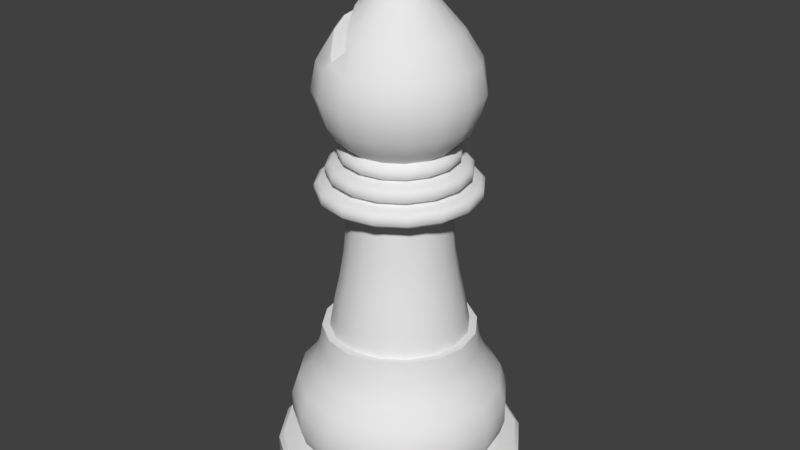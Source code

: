 # Source: bishop.blend  (saved by Blender 2.79.0; exported with 4.5.12 LTS)
import bpy
from mathutils import Matrix  # noqa: F401  (used for matrix-valued properties, if any)

bpy.ops.wm.read_factory_settings(use_empty=True)
scene = bpy.context.scene
scene.name = 'Scene'

# ---- collections
col_collection_1 = bpy.data.collections.new('Collection 1'); scene.collection.children.link(col_collection_1)

# ---- world
world_world = bpy.data.worlds.new('World'); scene.world = world_world
world_world.color = (0.05088, 0.05088, 0.05088)
world_world.use_sun_shadow = False
world_world.sun_shadow_jitter_overblur = 0.0
world_world.cycles.sampling_method = 'MANUAL'

# ---- meshes
me_bishop = bpy.data.meshes.new('Bishop')
me_bishop.from_pydata([(-0.375, 0.0, 0.0), (-0.2756, 0.0, 0.1012), (-0.3143, 0.0, 0.1503), (-0.328, 0.0, 0.1975), (-0.328, 0.0, 0.2564), (-0.3074, 0.0, 0.3183), (-0.2662, 0.0, 0.3655), (-0.2391, 0.0, 0.4309), (-0.2299, 0.0, 0.4906), (-0.207, 0.0, 0.4906), (-0.191, 0.0, 0.5821), (-0.1521, 0.0, 0.8305), (-0.3465, 0.1435, 0.0), (-0.2546, 0.1055, 0.1012), (-0.2903, 0.1203, 0.1503), (-0.303, 0.1255, 0.1975), (-0.303, 0.1255, 0.2564), (-0.284, 0.1176, 0.3183), (-0.2459, 0.1019, 0.3655), (-0.2209, 0.09151, 0.4309), (-0.2124, 0.08798, 0.4906), (-0.1912, 0.07922, 0.4906), (-0.1764, 0.07309, 0.5821), (-0.1616, 0.06695, 0.6543), (-0.149, 0.0617, 0.7359), (-0.1405, 0.05819, 0.8305), (-0.1384, 0.05732, 0.907), (-0.2652, 0.2652, 0.0), (-0.1949, 0.1949, 0.1012), (-0.2222, 0.2222, 0.1503), (-0.2319, 0.2319, 0.1975), (-0.2319, 0.2319, 0.2564), (-0.2174, 0.2174, 0.3183), (-0.1882, 0.1882, 0.3655), (-0.1691, 0.1691, 0.4309), (-0.1626, 0.1626, 0.4906), (-0.1464, 0.1464, 0.4906), (-0.135, 0.135, 0.5821), (-0.1237, 0.1237, 0.6543), (-0.114, 0.114, 0.7359), (-0.1075, 0.1075, 0.8305), (-0.1059, 0.1059, 0.907), (-0.1435, 0.3465, 0.0), (-0.1055, 0.2546, 0.1012), (-0.1203, 0.2903, 0.1503), (-0.1255, 0.303, 0.1975), (-0.1255, 0.303, 0.2564), (-0.1176, 0.284, 0.3183), (-0.1019, 0.2459, 0.3655), (-0.09151, 0.2209, 0.4309), (-0.08798, 0.2124, 0.4906), (-0.07922, 0.1912, 0.4906), (-0.07309, 0.1764, 0.5821), (-0.06695, 0.1616, 0.6543), (-0.0617, 0.149, 0.7359), (-0.05819, 0.1405, 0.8305), (-0.05732, 0.1384, 0.907), (5.588e-08, 0.375, 0.0), (3.353e-08, 0.2756, 0.1012), (4.47e-08, 0.3143, 0.1503), (5.588e-08, 0.328, 0.1975), (5.588e-08, 0.328, 0.2564), (2.235e-08, 0.3074, 0.3183), (3.353e-08, 0.2662, 0.3655), (2.939e-08, 0.2391, 0.4309), (3.04e-08, 0.2299, 0.4906), (3.04e-08, 0.207, 0.4906), (2.432e-08, 0.191, 0.5821), (2.432e-08, 0.175, 0.6543), (1.824e-08, 0.1612, 0.7359), (1.824e-08, 0.1521, 0.8305), (6.08e-09, 0.1498, 0.907), (0.1435, 0.3465, 0.0), (0.1055, 0.2546, 0.1012), (0.1203, 0.2903, 0.1503), (0.1255, 0.303, 0.1975), (0.1255, 0.303, 0.2564), (0.1176, 0.284, 0.3183), (0.1019, 0.2459, 0.3655), (0.09151, 0.2209, 0.4309), (0.08798, 0.2124, 0.4906), (0.07922, 0.1912, 0.4906), (0.07309, 0.1764, 0.5821), (0.06695, 0.1616, 0.6543), (0.0617, 0.149, 0.7359), (0.05819, 0.1405, 0.8305), (0.05732, 0.1384, 0.907), (0.2652, 0.2652, 0.0), (0.1949, 0.1949, 0.1012), (0.2222, 0.2222, 0.1503), (0.2319, 0.2319, 0.1975), (0.2319, 0.2319, 0.2564), (0.2174, 0.2174, 0.3183), (0.1882, 0.1882, 0.3655), (0.1691, 0.1691, 0.4309), (0.1626, 0.1626, 0.4906), (0.1464, 0.1464, 0.4906), (0.135, 0.135, 0.5821), (0.1237, 0.1237, 0.6543), (0.114, 0.114, 0.7359), (0.1075, 0.1075, 0.8305), (0.1059, 0.1059, 0.907), (0.3465, 0.1435, 0.0), (0.2546, 0.1055, 0.1012), (0.2903, 0.1203, 0.1503), (0.303, 0.1255, 0.1975), (0.303, 0.1255, 0.2564), (0.284, 0.1176, 0.3183), (0.2459, 0.1019, 0.3655), (0.2209, 0.09151, 0.4309), (0.2124, 0.08798, 0.4906), (0.1912, 0.07922, 0.4906), (0.1764, 0.07309, 0.5821), (0.1616, 0.06695, 0.6543), (0.149, 0.0617, 0.7359), (0.1405, 0.05819, 0.8305), (0.1384, 0.05732, 0.907), (0.375, -1.341e-07, 0.0), (0.2756, -5.588e-08, 0.1012), (0.3143, -7.823e-08, 0.1503), (0.328, -1.006e-07, 0.1975), (0.328, -1.006e-07, 0.2564), (0.3074, -7.823e-08, 0.3183), (0.2662, -6.706e-08, 0.3655), (0.2391, -5.879e-08, 0.4309), (0.2299, -5.472e-08, 0.4906), (0.207, -5.472e-08, 0.4906), (0.191, -5.472e-08, 0.5821), (0.175, -4.256e-08, 0.6543), (0.1612, -5.472e-08, 0.7359), (0.1521, -4.256e-08, 0.8305), (0.1498, -6.08e-09, 0.907), (0.3465, -0.1435, 0.0), (0.2546, -0.1055, 0.1012), (0.2903, -0.1203, 0.1503), (0.303, -0.1255, 0.1975), (0.303, -0.1255, 0.2564), (0.284, -0.1176, 0.3183), (0.2459, -0.1019, 0.3655), (0.2209, -0.09151, 0.4309), (0.2124, -0.08798, 0.4906), (0.1912, -0.07922, 0.4906), (0.1764, -0.07309, 0.5821), (0.1616, -0.06695, 0.6543), (0.149, -0.0617, 0.7359), (0.1405, -0.05819, 0.8305), (0.1384, -0.05732, 0.907), (0.2652, -0.2652, 0.0), (0.1949, -0.1949, 0.1012), (0.2222, -0.2222, 0.1503), (0.2319, -0.2319, 0.1975), (0.2319, -0.2319, 0.2564), (0.2174, -0.2174, 0.3183), (0.1882, -0.1882, 0.3655), (0.1691, -0.1691, 0.4309), (0.1626, -0.1626, 0.4906), (0.1464, -0.1464, 0.4906), (0.135, -0.135, 0.5821), (0.1237, -0.1237, 0.6543), (0.114, -0.114, 0.7359), (0.1075, -0.1075, 0.8305), (0.1059, -0.1059, 0.907), (0.1435, -0.3465, 0.0), (0.1055, -0.2546, 0.1012), (0.1203, -0.2903, 0.1503), (0.1255, -0.303, 0.1975), (0.1255, -0.303, 0.2564), (0.1176, -0.284, 0.3183), (0.1019, -0.2459, 0.3655), (0.09151, -0.2209, 0.4309), (0.08798, -0.2124, 0.4906), (0.07922, -0.1912, 0.4906), (0.07309, -0.1764, 0.5821), (0.06695, -0.1616, 0.6543), (0.0617, -0.149, 0.7359), (0.05819, -0.1405, 0.8305), (0.05732, -0.1384, 0.907), (-1.9e-07, -0.375, 0.0), (-1.006e-07, -0.2756, 0.1012), (-1.229e-07, -0.3143, 0.1503), (-1.565e-07, -0.328, 0.1975), (-1.565e-07, -0.328, 0.2564), (-1.229e-07, -0.3074, 0.3183), (-8.941e-08, -0.2662, 0.3655), (-8.818e-08, -0.2391, 0.4309), (-7.903e-08, -0.2299, 0.4906), (-9.119e-08, -0.207, 0.4906), (-7.903e-08, -0.191, 0.5821), (-6.688e-08, -0.175, 0.6543), (-7.903e-08, -0.1612, 0.7359), (-6.08e-08, -0.1521, 0.8305), (-6.08e-09, -0.1498, 0.907), (-0.1435, -0.3465, 0.0), (-0.1055, -0.2546, 0.1012), (-0.1203, -0.2903, 0.1503), (-0.1255, -0.303, 0.1975), (-0.1255, -0.303, 0.2564), (-0.1176, -0.284, 0.3183), (-0.1019, -0.2459, 0.3655), (-0.09151, -0.2209, 0.4309), (-0.08798, -0.2124, 0.4906), (-0.07922, -0.1912, 0.4906), (-0.07309, -0.1764, 0.5821), (-0.06695, -0.1616, 0.6543), (-0.0617, -0.149, 0.7359), (-0.05819, -0.1405, 0.8305), (-0.05732, -0.1384, 0.907), (-0.2652, -0.2652, 0.0), (-0.1949, -0.1949, 0.1012), (-0.2222, -0.2222, 0.1503), (-0.2319, -0.2319, 0.1975), (-0.2319, -0.2319, 0.2564), (-0.2174, -0.2174, 0.3183), (-0.1882, -0.1882, 0.3655), (-0.1691, -0.1691, 0.4309), (-0.1626, -0.1626, 0.4906), (-0.1464, -0.1464, 0.4906), (-0.135, -0.135, 0.5821), (-0.1237, -0.1237, 0.6543), (-0.114, -0.114, 0.7359), (-0.1075, -0.1075, 0.8305), (-0.1059, -0.1059, 0.907), (0.0, 0.0, 0.0), (-0.3465, -0.1435, 0.0), (-0.2546, -0.1055, 0.1012), (-0.2903, -0.1203, 0.1503), (-0.303, -0.1255, 0.1975), (-0.303, -0.1255, 0.2564), (-0.284, -0.1176, 0.3183), (-0.2459, -0.1019, 0.3655), (-0.2209, -0.09151, 0.4309), (-0.2124, -0.08798, 0.4906), (-0.1912, -0.07922, 0.4906), (-0.1764, -0.07309, 0.5821), (-0.1616, -0.06695, 0.6543), (-0.149, -0.0617, 0.7359), (-0.1405, -0.05819, 0.8305), (-0.1384, -0.05732, 0.907), (-0.175, 7.903e-08, 0.6543), (-0.1612, 1.155e-07, 0.7359), (-0.1498, 6.08e-09, 0.907), (-0.1384, 0.05732, 1.015), (-0.1059, 0.1059, 1.015), (-0.05732, 0.1384, 1.015), (6.08e-09, 0.1498, 1.015), (0.05732, 0.1384, 1.015), (0.1059, 0.1059, 1.015), (0.1384, 0.05732, 1.015), (0.1498, -6.08e-09, 1.015), (0.1384, -0.05732, 1.015), (0.1059, -0.1059, 1.015), (0.05732, -0.1384, 1.015), (-6.08e-09, -0.1498, 1.015), (-0.05732, -0.1384, 1.015), (-0.1059, -0.1059, 1.015), (-0.1384, -0.05732, 1.015), (-0.1498, 6.08e-09, 1.015), (-0.1498, 6.08e-09, 0.9632), (-0.1384, -0.05732, 0.9632), (-0.1059, -0.1059, 0.9632), (-0.05732, -0.1384, 0.9632), (-6.08e-09, -0.1498, 0.9632), (0.05732, -0.1384, 0.9632), (0.1059, -0.1059, 0.9632), (0.1384, -0.05732, 0.9632), (0.1498, -6.08e-09, 0.9632), (0.1384, 0.05732, 0.9632), (0.1059, 0.1059, 0.9632), (0.05732, 0.1384, 0.9632), (6.08e-09, 0.1498, 0.9632), (-0.05732, 0.1384, 0.9632), (-0.1059, 0.1059, 0.9632), (-0.1384, 0.05732, 0.9632), (-0.375, 0.0, 0.08997), (-0.3635, 0.0, 0.1012), (-0.3359, 0.1391, 0.1012), (-0.3465, 0.1435, 0.08997), (-0.2571, 0.2571, 0.1012), (-0.2652, 0.2652, 0.08997), (-0.1391, 0.3359, 0.1012), (-0.1435, 0.3465, 0.08997), (5.33e-08, 0.3635, 0.1012), (5.588e-08, 0.375, 0.08997), (0.1391, 0.3359, 0.1012), (0.1435, 0.3465, 0.08997), (0.2571, 0.2571, 0.1012), (0.2652, 0.2652, 0.08997), (0.3359, 0.1391, 0.1012), (0.3465, 0.1435, 0.08997), (0.3635, -1.251e-07, 0.1012), (0.375, -1.341e-07, 0.08997), (0.3359, -0.1391, 0.1012), (0.3465, -0.1435, 0.08997), (0.2571, -0.2571, 0.1012), (0.2652, -0.2652, 0.08997), (0.1391, -0.3359, 0.1012), (0.1435, -0.3465, 0.08997), (-1.797e-07, -0.3635, 0.1012), (-1.9e-07, -0.375, 0.08997), (-0.1391, -0.3359, 0.1012), (-0.1435, -0.3465, 0.08997), (-0.2571, -0.2571, 0.1012), (-0.2652, -0.2652, 0.08997), (-0.3359, -0.1391, 0.1012), (-0.3465, -0.1435, 0.08997), (-0.1384, 0.05732, 1.063), (-0.1059, 0.1059, 1.063), (-0.05732, 0.1384, 1.063), (6.08e-09, 0.1498, 1.063), (0.05732, 0.1384, 1.063), (0.1059, 0.1059, 1.063), (0.1384, 0.05732, 1.063), (0.1498, -6.08e-09, 1.063), (0.1384, -0.05732, 1.063), (0.1059, -0.1059, 1.063), (0.05732, -0.1384, 1.063), (-6.08e-09, -0.1498, 1.063), (-0.05732, -0.1384, 1.063), (-0.1059, -0.1059, 1.063), (-0.1384, -0.05732, 1.063), (-0.1498, 6.08e-09, 1.063), (-0.2081, 0.08619, 0.9126), (-0.2205, 0.09135, 0.9232), (-0.1688, 0.1688, 0.9232), (-0.1593, 0.1593, 0.9126), (-0.09135, 0.2205, 0.9232), (-0.08619, 0.2081, 0.9126), (9.611e-09, 0.2387, 0.9232), (9.075e-09, 0.2252, 0.9126), (0.09135, 0.2205, 0.9232), (0.08619, 0.2081, 0.9126), (0.1688, 0.1688, 0.9232), (0.1593, 0.1593, 0.9126), (0.2205, 0.09135, 0.9232), (0.2081, 0.08619, 0.9126), (0.2387, -1.019e-08, 0.9232), (0.2252, -9.568e-09, 0.9126), (0.2205, -0.09135, 0.9232), (0.2081, -0.08619, 0.9126), (0.1688, -0.1688, 0.9232), (0.1593, -0.1593, 0.9126), (0.09135, -0.2205, 0.9232), (0.08619, -0.2081, 0.9126), (-9.769e-09, -0.2387, 0.9232), (-9.209e-09, -0.2252, 0.9126), (-0.09135, -0.2205, 0.9232), (-0.08619, -0.2081, 0.9126), (-0.1688, -0.1688, 0.9232), (-0.1593, -0.1593, 0.9126), (-0.2205, -0.09135, 0.9232), (-0.2081, -0.08619, 0.9126), (-0.2387, 9.187e-09, 0.9232), (-0.2252, 8.716e-09, 0.9126), (9.611e-09, 0.2387, 0.947), (9.075e-09, 0.2252, 0.9576), (0.08619, 0.2081, 0.9576), (0.09135, 0.2205, 0.947), (-9.769e-09, -0.2387, 0.947), (-9.209e-09, -0.2252, 0.9576), (0.1688, 0.1688, 0.947), (0.1593, 0.1593, 0.9576), (0.2205, 0.09135, 0.947), (0.2081, 0.08619, 0.9576), (-0.09135, 0.2205, 0.947), (-0.08619, 0.2081, 0.9576), (0.2081, -0.08619, 0.9576), (0.2205, -0.09135, 0.947), (-0.2387, 9.187e-09, 0.947), (-0.2252, 8.716e-09, 0.9576), (0.2252, -9.568e-09, 0.9576), (0.2387, -1.019e-08, 0.947), (-0.1593, 0.1593, 0.9576), (-0.1688, 0.1688, 0.947), (-0.2205, -0.09135, 0.947), (-0.2081, -0.08619, 0.9576), (-0.2081, 0.08619, 0.9576), (-0.2205, 0.09135, 0.947), (0.1688, -0.1688, 0.947), (0.1593, -0.1593, 0.9576), (0.08619, -0.2081, 0.9576), (0.09135, -0.2205, 0.947), (-0.1593, -0.1593, 0.9576), (-0.1688, -0.1688, 0.947), (-0.09135, -0.2205, 0.947), (-0.08619, -0.2081, 0.9576), (-0.1911, 0.07915, 0.9995), (-0.1786, 0.07398, 1.01), (-0.1911, 0.07915, 0.979), (-0.1786, 0.07398, 0.9684), (-7.847e-09, -0.1933, 0.9684), (-8.395e-09, -0.2068, 0.979), (-8.395e-09, -0.2068, 0.9995), (-7.847e-09, -0.1933, 1.01), (0.07915, 0.1911, 0.9995), (0.07398, 0.1786, 1.01), (0.07915, 0.1911, 0.979), (0.07398, 0.1786, 0.9684), (7.847e-09, 0.1933, 0.9684), (8.395e-09, 0.2068, 0.979), (8.395e-09, 0.2068, 0.9995), (7.847e-09, 0.1933, 1.01), (0.1367, 0.1367, 0.9684), (0.1462, 0.1462, 0.979), (0.1367, 0.1367, 1.01), (0.1462, 0.1462, 0.9995), (-0.1462, -0.1462, 0.9995), (-0.1367, -0.1367, 1.01), (-0.1462, -0.1462, 0.979), (-0.1367, -0.1367, 0.9684), (-0.07398, -0.1786, 0.9684), (-0.07915, -0.1911, 0.979), (-0.07398, -0.1786, 1.01), (-0.07915, -0.1911, 0.9995), (-0.1933, 8.082e-09, 1.01), (-0.2068, 8.702e-09, 0.9995), (-0.1933, 8.082e-09, 0.9684), (-0.2068, 8.702e-09, 0.979), (-0.1786, -0.07398, 0.9684), (-0.1911, -0.07915, 0.979), (-0.1786, -0.07398, 1.01), (-0.1911, -0.07915, 0.9995), (0.1911, -0.07915, 0.9995), (0.1786, -0.07398, 1.01), (0.1911, -0.07915, 0.979), (0.1786, -0.07398, 0.9684), (-0.07398, 0.1786, 1.01), (-0.07915, 0.1911, 0.9995), (-0.07398, 0.1786, 0.9684), (-0.07915, 0.1911, 0.979), (-0.1462, 0.1462, 0.979), (-0.1367, 0.1367, 0.9684), (-0.1462, 0.1462, 0.9995), (-0.1367, 0.1367, 1.01), (0.1367, -0.1367, 1.01), (0.1462, -0.1462, 0.9995), (0.1367, -0.1367, 0.9684), (0.1462, -0.1462, 0.979), (0.07398, -0.1786, 1.01), (0.07915, -0.1911, 0.9995), (0.07915, -0.1911, 0.979), (0.07398, -0.1786, 0.9684), (0.1786, 0.07398, 1.01), (0.1911, 0.07915, 0.9995), (0.1933, -7.613e-09, 1.01), (0.2068, -8.088e-09, 0.9995), (0.1786, 0.07398, 0.9684), (0.1911, 0.07915, 0.979), (0.2068, -8.088e-09, 0.979), (0.1933, -7.613e-09, 0.9684), (-0.1126, 0.1126, 1.02), (-0.1222, 0.1222, 1.031), (-0.06613, 0.1596, 1.031), (-0.06096, 0.1472, 1.02), (0.06096, 0.1472, 1.02), (0.06613, 0.1596, 1.031), (0.1222, 0.1222, 1.031), (0.1126, 0.1126, 1.02), (0.1596, 0.06613, 1.031), (0.1472, 0.06096, 1.02), (-0.1472, 0.06096, 1.02), (-0.1596, 0.06613, 1.031), (0.1472, -0.06096, 1.02), (0.1596, -0.06613, 1.031), (0.1222, -0.1222, 1.031), (0.1126, -0.1126, 1.02), (0.1728, -7.077e-09, 1.031), (0.1593, -6.492e-09, 1.02), (-6.53e-09, -0.1593, 1.02), (-7.169e-09, -0.1728, 1.031), (-0.06613, -0.1596, 1.031), (-0.06096, -0.1472, 1.02), (0.06613, -0.1596, 1.031), (0.06096, -0.1472, 1.02), (-0.1126, -0.1126, 1.02), (-0.1222, -0.1222, 1.031), (-0.1596, -0.06613, 1.031), (-0.1472, -0.06096, 1.02), (-0.1728, 6.951e-09, 1.031), (-0.1593, 6.44e-09, 1.02), (6.402e-09, 0.1593, 1.02), (6.858e-09, 0.1728, 1.031), (-0.1222, 0.1222, 1.048), (-0.1126, 0.1126, 1.059), (-0.06096, 0.1472, 1.059), (-0.06613, 0.1596, 1.048), (0.06613, 0.1596, 1.048), (0.06096, 0.1472, 1.059), (0.1126, 0.1126, 1.059), (0.1222, 0.1222, 1.048), (0.1472, 0.06096, 1.059), (0.1596, 0.06613, 1.048), (-0.1596, 0.06613, 1.048), (-0.1472, 0.06096, 1.059), (0.1596, -0.06613, 1.048), (0.1472, -0.06096, 1.059), (0.1126, -0.1126, 1.059), (0.1222, -0.1222, 1.048), (0.1593, -6.492e-09, 1.059), (0.1728, -7.077e-09, 1.048), (-7.169e-09, -0.1728, 1.048), (-6.53e-09, -0.1593, 1.059), (-0.06096, -0.1472, 1.059), (-0.06613, -0.1596, 1.048), (0.06096, -0.1472, 1.059), (0.06613, -0.1596, 1.048), (-0.1222, -0.1222, 1.048), (-0.1126, -0.1126, 1.059), (-0.1472, -0.06096, 1.059), (-0.1596, -0.06613, 1.048), (-0.1593, 6.44e-09, 1.059), (-0.1728, 6.951e-09, 1.048), (6.858e-09, 0.1728, 1.048), (6.402e-09, 0.1593, 1.059), (-0.2203, 0.09126, 1.221), (-0.1686, 0.1686, 1.221), (-0.09126, 0.2203, 1.221), (9.68e-09, 0.2385, 1.221), (0.09126, 0.2203, 1.221), (0.1686, 0.1686, 1.221), (0.2203, 0.09126, 1.221), (0.2385, -1.039e-08, 1.221), (0.2203, -0.09126, 1.221), (0.1686, -0.1686, 1.221), (0.09126, -0.2203, 1.221), (-9.68e-09, -0.2385, 1.221), (-0.09126, -0.2203, 1.221), (-0.1686, -0.1686, 1.221), (-0.2203, -0.09126, 1.221), (-0.2385, 8.968e-09, 1.221), (-7.48e-09, -0.1921, 1.103), (-0.1774, -0.0735, 1.103), (-0.0735, -0.1774, 1.103), (0.1774, -0.0735, 1.103), (-0.1774, 0.0735, 1.103), (8.111e-09, 0.1921, 1.103), (0.1774, 0.0735, 1.103), (0.1358, 0.1358, 1.103), (0.0735, -0.1774, 1.103), (-0.0735, 0.1774, 1.103), (0.0735, 0.1774, 1.103), (0.1921, -7.964e-09, 1.103), (-0.1358, -0.1358, 1.103), (0.1358, -0.1358, 1.103), (-0.1921, 7.627e-09, 1.103), (-0.1358, 0.1358, 1.103), (0.1038, -6.71e-10, 1.46), (-0.07337, -0.07337, 1.46), (0.07337, -0.07337, 1.46), (-0.07337, 0.07337, 1.46), (0.09586, 0.03971, 1.46), (-0.03971, -0.09586, 1.46), (6.278e-09, 0.1038, 1.46), (-2.145e-09, -0.1038, 1.46), (0.09586, -0.03971, 1.46), (-0.03971, 0.09586, 1.46), (0.03971, -0.09586, 1.46), (0.07337, 0.07337, 1.46), (0.03971, 0.09586, 1.46), (0.085, 0.2052, 1.301), (-0.1571, -0.1571, 1.301), (0.1571, 0.1571, 1.301), (-0.2052, -0.085, 1.301), (0.085, -0.2052, 1.301), (-0.085, 0.2052, 1.301), (0.1571, -0.1571, 1.301), (0.2221, -8.296e-09, 1.301), (-0.2052, 0.085, 1.301), (-8.551e-09, -0.2221, 1.301), (0.2052, -0.085, 1.301), (9.481e-09, 0.2221, 1.301), (-0.2221, 9.736e-09, 1.301), (-0.085, -0.2052, 1.301), (0.2052, 0.085, 1.301), (-0.1571, 0.1571, 1.301), (0.06614, 0.1597, 1.38), (-0.1222, -0.1222, 1.38), (0.1222, 0.1222, 1.38), (-0.1597, -0.06614, 1.38), (-0.1222, 0.1222, 1.38), (0.06614, -0.1597, 1.38), (0.1222, -0.1222, 1.38), (0.1728, -4.691e-09, 1.38), (0.1597, 0.06614, 1.38), (-0.1597, 0.06614, 1.38), (-0.1728, 9.338e-09, 1.38), (8.329e-09, 0.1728, 1.38), (-5.701e-09, -0.1728, 1.38), (0.1597, -0.06614, 1.38), (0.1522, 0.1522, 1.142), (0.08238, -0.1989, 1.142), (-0.08238, 0.1989, 1.142), (-8.231e-09, -0.2153, 1.142), (9.246e-09, 0.2153, 1.142), (0.08238, 0.1989, 1.142), (0.1989, 0.08238, 1.142), (0.2153, -9.336e-09, 1.142), (-0.08238, -0.1989, 1.142), (-0.1522, -0.1522, 1.142), (0.1989, -0.08238, 1.142), (0.1522, -0.1522, 1.142), (-0.1989, -0.08238, 1.142), (-0.2153, 8.141e-09, 1.142), (-0.1989, 0.08238, 1.142), (-0.1522, 0.1522, 1.142), (-0.04925, 6.655e-09, 1.539), (-0.0455, -0.01885, 1.539), (-0.03482, -0.03482, 1.539), (-0.01885, -0.0455, 1.539), (2.18e-10, -0.04925, 1.539), (0.01885, -0.0455, 1.539), (0.03482, -0.03482, 1.539), (0.0455, -0.01885, 1.539), (0.04925, 2.658e-09, 1.539), (0.0455, 0.01885, 1.539), (0.03482, 0.03482, 1.539), (0.01885, 0.0455, 1.539), (4.216e-09, 0.04925, 1.539), (-0.01885, 0.0455, 1.539), (-0.03482, 0.03482, 1.539), (-0.0455, 0.01885, 1.539), (-0.06715, 7.075e-09, 1.598), (-0.06204, -0.0257, 1.598), (-0.04748, -0.04748, 1.598), (-0.0257, -0.06204, 1.598), (-1.598e-09, -0.06715, 1.598), (0.0257, -0.06204, 1.598), (0.04748, -0.04748, 1.598), (0.06204, -0.0257, 1.598), (0.06715, 1.624e-09, 1.598), (0.06204, 0.0257, 1.598), (0.04748, 0.04748, 1.598), (0.0257, 0.06204, 1.598), (3.853e-09, 0.06715, 1.598), (-0.0257, 0.06204, 1.598), (-0.04748, 0.04748, 1.598), (-0.06204, 0.0257, 1.598), (-0.03645, 6.99e-09, 1.612), (-0.03367, -0.01395, 1.612), (-0.02577, -0.02577, 1.612), (-0.01395, -0.03367, 1.612), (1.459e-09, -0.03645, 1.612), (0.01395, -0.03367, 1.612), (0.02577, -0.02577, 1.612), (0.03367, -0.01395, 1.612), (0.03645, 4.031e-09, 1.612), (0.03367, 0.01395, 1.612), (0.02577, 0.02577, 1.612), (0.01395, 0.03367, 1.612), (4.418e-09, 0.03645, 1.612), (-0.01395, 0.03367, 1.612), (-0.02577, 0.02577, 1.612), (-0.03367, 0.01395, 1.612), (6.834e-09, 5.699e-09, 1.617), (3.63e-09, 0.07922, 1.583), (3.63e-09, 0.07922, 1.565), (-0.03032, 0.07319, 1.565), (-0.03032, 0.07319, 1.583), (0.07319, -0.03032, 1.583), (0.07319, -0.03032, 1.565), (0.07922, 1.02e-09, 1.565), (0.07922, 1.02e-09, 1.583), (0.03032, 0.07319, 1.583), (0.03032, 0.07319, 1.565), (0.07319, 0.03032, 1.583), (0.07319, 0.03032, 1.565), (0.05602, 0.05602, 1.565), (0.05602, 0.05602, 1.583), (-0.05602, -0.05602, 1.583), (-0.05602, -0.05602, 1.565), (-0.03032, -0.07319, 1.565), (-0.03032, -0.07319, 1.583), (0.05602, -0.05602, 1.583), (0.05602, -0.05602, 1.565), (-0.07319, 0.03032, 1.583), (-0.07319, 0.03032, 1.565), (-0.07922, 7.451e-09, 1.565), (-0.07922, 7.451e-09, 1.583), (-2.801e-09, -0.07922, 1.565), (-2.801e-09, -0.07922, 1.583), (-0.05602, 0.05602, 1.583), (-0.05602, 0.05602, 1.565), (-0.07319, -0.03032, 1.583), (-0.07319, -0.03032, 1.565), (0.03032, -0.07319, 1.565), (0.03032, -0.07319, 1.583), (3.597e-09, 0.07038, 1.552), (0.06502, -0.02693, 1.552), (0.02693, 0.06502, 1.552), (0.06502, 0.02693, 1.552), (-0.04977, -0.04977, 1.552), (0.04977, -0.04977, 1.552), (-0.06502, 0.02693, 1.552), (-0.04977, 0.04977, 1.552), (-0.06502, -0.02693, 1.552), (-0.02693, 0.06502, 1.552), (0.07038, 1.346e-09, 1.552), (0.04977, 0.04977, 1.552), (-0.02693, -0.06502, 1.552), (-0.07038, 7.06e-09, 1.552), (-2.117e-09, -0.07038, 1.552), (0.02693, -0.06502, 1.552), (-0.06458, 0.1938, 1.326), (-0.06458, -0.1938, 1.326), (-0.02434, 0.1814, 1.359), (-0.02434, -0.1814, 1.359), (-0.09366, 0.03879, 1.463), (-0.09745, 7.625e-09, 1.469), (-0.09135, -0.04645, 1.46), (-0.09366, -0.03879, 1.463), (-0.03866, 0.1651, 1.38), (-0.05696, 0.1375, 1.408), (-0.08202, 0.08202, 1.446), (-0.09135, 0.04645, 1.46), (-0.08202, -0.08202, 1.446), (-0.03866, -0.1651, 1.38), (-0.05696, -0.1375, 1.408), (-0.07629, 0.1842, 1.338), (-0.119, 0.1243, 1.38), (-0.121, 0.121, 1.382), (-0.1416, 0.05864, 1.403), (-0.1416, -0.05864, 1.403), (-0.1478, 8.764e-09, 1.409), (-0.121, -0.121, 1.382), (-0.119, -0.1243, 1.38), (-0.07629, -0.1842, 1.338)], [], [(3, 4, 16, 15), (4, 5, 17, 16), (5, 6, 18, 17), (6, 7, 19, 18), (7, 8, 20, 19), (8, 9, 21, 20), (9, 10, 22, 21), (222, 0, 12), (10, 238, 23, 22), (238, 239, 24, 23), (239, 11, 25, 24), (303, 224, 1, 274), (11, 240, 26, 25), (0, 273, 276, 12), (1, 2, 14, 13), (2, 3, 15, 14), (20, 21, 36, 35), (21, 22, 37, 36), (222, 12, 27), (22, 23, 38, 37), (23, 24, 39, 38), (24, 25, 40, 39), (275, 13, 28, 277), (25, 26, 41, 40), (27, 278, 280, 42), (13, 14, 29, 28), (14, 15, 30, 29), (15, 16, 31, 30), (16, 17, 32, 31), (17, 18, 33, 32), (18, 19, 34, 33), (19, 20, 35, 34), (31, 32, 47, 46), (32, 33, 48, 47), (33, 34, 49, 48), (34, 35, 50, 49), (35, 36, 51, 50), (36, 37, 52, 51), (222, 27, 42), (37, 38, 53, 52), (38, 39, 54, 53), (39, 40, 55, 54), (277, 28, 43, 279), (40, 41, 56, 55), (42, 280, 282, 57), (28, 29, 44, 43), (29, 30, 45, 44), (30, 31, 46, 45), (55, 56, 71, 70), (57, 282, 284, 72), (43, 44, 59, 58), (44, 45, 60, 59), (45, 46, 61, 60), (46, 47, 62, 61), (47, 48, 63, 62), (48, 49, 64, 63), (49, 50, 65, 64), (50, 51, 66, 65), (51, 52, 67, 66), (222, 42, 57), (52, 53, 68, 67), (53, 54, 69, 68), (54, 55, 70, 69), (279, 43, 58, 281), (66, 67, 82, 81), (222, 57, 72), (67, 68, 83, 82), (68, 69, 84, 83), (69, 70, 85, 84), (281, 58, 73, 283), (70, 71, 86, 85), (72, 284, 286, 87), (58, 59, 74, 73), (59, 60, 75, 74), (60, 61, 76, 75), (61, 62, 77, 76), (62, 63, 78, 77), (63, 64, 79, 78), (64, 65, 80, 79), (65, 66, 81, 80), (77, 78, 93, 92), (78, 79, 94, 93), (79, 80, 95, 94), (80, 81, 96, 95), (81, 82, 97, 96), (222, 72, 87), (82, 83, 98, 97), (83, 84, 99, 98), (84, 85, 100, 99), (283, 73, 88, 285), (85, 86, 101, 100), (87, 286, 288, 102), (73, 74, 89, 88), (74, 75, 90, 89), (75, 76, 91, 90), (76, 77, 92, 91), (88, 89, 104, 103), (89, 90, 105, 104), (90, 91, 106, 105), (91, 92, 107, 106), (92, 93, 108, 107), (93, 94, 109, 108), (94, 95, 110, 109), (95, 96, 111, 110), (96, 97, 112, 111), (222, 87, 102), (97, 98, 113, 112), (98, 99, 114, 113), (99, 100, 115, 114), (285, 88, 103, 287), (100, 101, 116, 115), (102, 288, 290, 117), (113, 114, 129, 128), (114, 115, 130, 129), (287, 103, 118, 289), (115, 116, 131, 130), (117, 290, 292, 132), (103, 104, 119, 118), (104, 105, 120, 119), (105, 106, 121, 120), (106, 107, 122, 121), (107, 108, 123, 122), (108, 109, 124, 123), (109, 110, 125, 124), (110, 111, 126, 125), (111, 112, 127, 126), (222, 102, 117), (112, 113, 128, 127), (124, 125, 140, 139), (125, 126, 141, 140), (126, 127, 142, 141), (222, 117, 132), (127, 128, 143, 142), (128, 129, 144, 143), (129, 130, 145, 144), (289, 118, 133, 291), (130, 131, 146, 145), (132, 292, 294, 147), (118, 119, 134, 133), (119, 120, 135, 134), (120, 121, 136, 135), (121, 122, 137, 136), (122, 123, 138, 137), (123, 124, 139, 138), (135, 136, 151, 150), (136, 137, 152, 151), (137, 138, 153, 152), (138, 139, 154, 153), (139, 140, 155, 154), (140, 141, 156, 155), (141, 142, 157, 156), (222, 132, 147), (142, 143, 158, 157), (143, 144, 159, 158), (144, 145, 160, 159), (291, 133, 148, 293), (145, 146, 161, 160), (147, 294, 296, 162), (133, 134, 149, 148), (134, 135, 150, 149), (159, 160, 175, 174), (293, 148, 163, 295), (160, 161, 176, 175), (162, 296, 298, 177), (148, 149, 164, 163), (149, 150, 165, 164), (150, 151, 166, 165), (151, 152, 167, 166), (152, 153, 168, 167), (153, 154, 169, 168), (154, 155, 170, 169), (155, 156, 171, 170), (156, 157, 172, 171), (222, 147, 162), (157, 158, 173, 172), (158, 159, 174, 173), (170, 171, 186, 185), (171, 172, 187, 186), (222, 162, 177), (172, 173, 188, 187), (173, 174, 189, 188), (174, 175, 190, 189), (295, 163, 178, 297), (175, 176, 191, 190), (177, 298, 300, 192), (163, 164, 179, 178), (164, 165, 180, 179), (165, 166, 181, 180), (166, 167, 182, 181), (167, 168, 183, 182), (168, 169, 184, 183), (169, 170, 185, 184), (181, 182, 197, 196), (182, 183, 198, 197), (183, 184, 199, 198), (184, 185, 200, 199), (185, 186, 201, 200), (186, 187, 202, 201), (222, 177, 192), (187, 188, 203, 202), (188, 189, 204, 203), (189, 190, 205, 204), (297, 178, 193, 299), (190, 191, 206, 205), (192, 300, 302, 207), (178, 179, 194, 193), (179, 180, 195, 194), (180, 181, 196, 195), (205, 206, 221, 220), (207, 302, 304, 223), (193, 194, 209, 208), (194, 195, 210, 209), (195, 196, 211, 210), (196, 197, 212, 211), (197, 198, 213, 212), (198, 199, 214, 213), (199, 200, 215, 214), (200, 201, 216, 215), (201, 202, 217, 216), (222, 192, 207), (202, 203, 218, 217), (203, 204, 219, 218), (204, 205, 220, 219), (299, 193, 208, 301), (216, 217, 233, 232), (251, 252, 392, 437), (222, 207, 223), (217, 218, 234, 233), (410, 390, 391, 412), (218, 219, 235, 234), (264, 265, 448, 424), (219, 220, 236, 235), (301, 208, 224, 303), (220, 221, 237, 236), (247, 248, 443, 441), (447, 446, 442, 444), (208, 209, 225, 224), (390, 439, 438, 391), (446, 402, 404, 442), (209, 210, 226, 225), (423, 447, 444, 421), (416, 418, 420, 414), (210, 211, 227, 226), (268, 269, 397, 396), (211, 212, 228, 227), (387, 416, 414, 385), (212, 213, 229, 228), (258, 259, 408, 417), (213, 214, 230, 229), (250, 251, 437, 433), (214, 215, 231, 230), (418, 407, 405, 420), (215, 216, 232, 231), (249, 250, 433, 422), (228, 229, 6, 5), (229, 230, 7, 6), (230, 231, 8, 7), (231, 232, 9, 8), (232, 233, 10, 9), (222, 223, 0), (233, 234, 238, 10), (234, 235, 239, 238), (235, 236, 11, 239), (274, 1, 13, 275), (236, 237, 240, 11), (12, 276, 278, 27), (224, 225, 2, 1), (225, 226, 3, 2), (226, 227, 4, 3), (227, 228, 5, 4), (101, 86, 330, 332), (262, 261, 358, 379), (263, 262, 379, 378), (176, 161, 340, 342), (351, 349, 373, 367), (269, 268, 355, 354), (322, 351, 367, 376), (265, 264, 365, 369), (333, 331, 359, 361), (272, 271, 371, 375), (259, 258, 374, 381), (343, 341, 380, 357), (268, 267, 360, 355), (258, 257, 368, 374), (261, 260, 384, 358), (274, 275, 276, 273), (275, 277, 278, 276), (277, 279, 280, 278), (282, 280, 279, 281), (281, 283, 284, 282), (283, 285, 286, 284), (285, 287, 288, 286), (287, 289, 290, 288), (289, 291, 292, 290), (291, 293, 294, 292), (293, 295, 296, 294), (295, 297, 298, 296), (297, 299, 300, 298), (302, 300, 299, 301), (301, 303, 304, 302), (303, 274, 273, 304), (223, 304, 273, 0), (250, 249, 461, 464), (316, 317, 501, 500), (474, 469, 502, 505), (315, 316, 500, 503), (306, 307, 483, 482), (314, 315, 503, 495), (475, 474, 505, 508), (320, 305, 492, 509), (254, 253, 470, 473), (312, 313, 494, 497), (471, 463, 496, 504), (307, 308, 512, 483), (468, 471, 504, 499), (311, 312, 497, 489), (309, 310, 487, 486), (251, 250, 464, 472), (116, 101, 332, 334), (221, 206, 346, 348), (329, 327, 353, 356), (161, 146, 338, 340), (323, 322, 376, 372), (86, 71, 328, 330), (206, 191, 344, 346), (131, 116, 334, 336), (71, 56, 326, 328), (240, 237, 350, 352), (339, 337, 366, 377), (237, 221, 348, 350), (56, 41, 324, 326), (191, 176, 342, 344), (349, 347, 382, 373), (146, 131, 336, 338), (260, 259, 381, 384), (345, 343, 357, 383), (335, 333, 361, 370), (267, 266, 362, 360), (325, 323, 372, 363), (271, 270, 364, 371), (264, 263, 378, 365), (341, 339, 377, 380), (257, 272, 375, 368), (347, 345, 383, 382), (331, 329, 356, 359), (266, 265, 369, 362), (327, 325, 363, 353), (270, 269, 354, 364), (41, 26, 321, 324), (337, 335, 370, 366), (322, 323, 324, 321), (323, 325, 326, 324), (325, 327, 328, 326), (327, 329, 330, 328), (329, 331, 332, 330), (331, 333, 334, 332), (333, 335, 336, 334), (335, 337, 338, 336), (337, 339, 340, 338), (339, 341, 342, 340), (341, 343, 344, 342), (343, 345, 346, 344), (345, 347, 348, 346), (347, 349, 350, 348), (349, 351, 352, 350), (351, 322, 321, 352), (368, 375, 376, 367), (374, 368, 367, 373), (384, 381, 382, 383), (381, 374, 373, 382), (358, 384, 383, 357), (378, 379, 380, 377), (379, 358, 357, 380), (362, 369, 370, 361), (369, 365, 366, 370), (365, 378, 377, 366), (360, 362, 361, 359), (354, 355, 356, 353), (355, 360, 359, 356), (364, 354, 353, 363), (375, 371, 372, 376), (371, 364, 363, 372), (26, 240, 352, 321), (270, 271, 430, 427), (266, 267, 401, 445), (259, 260, 409, 408), (248, 249, 422, 443), (272, 257, 415, 388), (255, 256, 413, 419), (429, 387, 385, 431), (436, 423, 421, 434), (261, 262, 440, 389), (265, 266, 445, 448), (269, 270, 427, 397), (262, 263, 435, 440), (244, 245, 394, 400), (252, 253, 411, 392), (402, 395, 393, 404), (253, 254, 406, 411), (439, 436, 434, 438), (263, 264, 424, 435), (245, 246, 403, 394), (242, 243, 425, 432), (407, 410, 412, 405), (246, 247, 441, 403), (257, 258, 417, 415), (267, 268, 396, 401), (254, 255, 419, 406), (398, 428, 426, 399), (241, 242, 432, 386), (428, 429, 431, 426), (243, 244, 400, 425), (271, 272, 388, 430), (395, 398, 399, 393), (260, 261, 389, 409), (432, 425, 426, 431), (394, 403, 404, 393), (403, 441, 442, 404), (386, 432, 431, 385), (422, 433, 434, 421), (441, 443, 444, 442), (443, 422, 421, 444), (392, 411, 412, 391), (433, 437, 438, 434), (437, 392, 391, 438), (406, 419, 420, 405), (419, 413, 414, 420), (411, 406, 405, 412), (413, 386, 385, 414), (416, 387, 388, 415), (418, 416, 415, 417), (410, 407, 408, 409), (407, 418, 417, 408), (390, 410, 409, 389), (436, 439, 440, 435), (439, 390, 389, 440), (446, 447, 448, 445), (447, 423, 424, 448), (423, 436, 435, 424), (402, 446, 445, 401), (398, 395, 396, 397), (395, 402, 401, 396), (428, 398, 397, 427), (387, 429, 430, 388), (429, 428, 427, 430), (400, 394, 393, 399), (425, 400, 399, 426), (256, 241, 386, 413), (252, 251, 472, 467), (242, 241, 459, 449), (253, 252, 467, 470), (245, 244, 479, 453), (455, 454, 485, 488), (469, 468, 499, 502), (248, 247, 458, 466), (246, 245, 453, 456), (477, 475, 508, 510), (451, 450, 481, 484), (256, 255, 476, 478), (249, 248, 466, 461), (255, 254, 473, 476), (460, 477, 510, 491), (241, 256, 478, 459), (463, 462, 493, 496), (450, 460, 491, 481), (317, 318, 506, 501), (454, 480, 511, 485), (319, 320, 509, 507), (457, 455, 488, 490), (244, 243, 452, 479), (247, 246, 456, 458), (318, 319, 507, 506), (462, 465, 498, 493), (480, 451, 484, 511), (313, 314, 495, 494), (305, 306, 482, 492), (465, 457, 490, 498), (310, 311, 489, 487), (308, 309, 486, 512), (450, 451, 452, 449), (454, 455, 456, 453), (455, 457, 458, 456), (460, 450, 449, 459), (462, 463, 464, 461), (457, 465, 466, 458), (465, 462, 461, 466), (468, 469, 470, 467), (463, 471, 472, 464), (471, 468, 467, 472), (474, 475, 476, 473), (475, 477, 478, 476), (469, 474, 473, 470), (477, 460, 459, 478), (480, 454, 453, 479), (451, 480, 479, 452), (482, 483, 484, 481), (486, 487, 488, 485), (487, 489, 490, 488), (492, 482, 481, 491), (494, 495, 496, 493), (489, 497, 498, 490), (497, 494, 493, 498), (500, 501, 502, 499), (495, 503, 504, 496), (503, 500, 499, 504), (506, 507, 508, 505), (507, 509, 510, 508), (501, 506, 505, 502), (509, 492, 491, 510), (512, 486, 485, 511), (483, 512, 511, 484), (243, 242, 449, 452), (603, 602, 513, 514), (601, 600, 527, 528), (599, 598, 521, 522), (597, 596, 525, 526), (595, 594, 519, 520), (602, 601, 528, 513), (598, 595, 520, 521), (593, 592, 516, 517), (596, 591, 524, 525), (590, 603, 514, 515), (592, 590, 515, 516), (589, 599, 522, 523), (588, 593, 517, 518), (591, 589, 523, 524), (594, 588, 518, 519), (600, 597, 526, 527), (308, 307, 538, 534), (524, 523, 562, 567), (311, 310, 536, 535), (513, 528, 570, 566), (521, 520, 565, 568), (318, 317, 531, 541), (544, 533, 602, 603), (533, 543, 601, 602), (520, 519, 572, 565), (320, 319, 530, 543), (305, 320, 543, 533), (315, 314, 542, 537), (307, 306, 544, 538), (319, 318, 541, 530), (309, 308, 534, 539), (575, 723, 722), (584, 577, 720, 721), (317, 316, 529, 531), (578, 583, 719, 718), (587, 581, 545, 553), (585, 709, 710, 554, 551), (312, 311, 535, 540), (314, 313, 532, 542), (581, 582, 549, 545), (576, 574, 557, 556), (580, 587, 553, 547), (583, 584, 721, 719), (310, 309, 539, 536), (574, 585, 551, 557), (565, 572, 582, 581), (516, 515, 563, 569), (573, 717, 716), (525, 524, 567, 571), (579, 580, 547, 555), (560, 558, 574, 576), (553, 545, 612, 611), (556, 557, 615, 614), (558, 569, 585, 574), (313, 312, 540, 532), (519, 518, 560, 572), (568, 565, 581, 587), (514, 513, 566, 573), (537, 542, 599, 589), (582, 576, 556, 549), (523, 522, 564, 562), (522, 521, 568, 564), (577, 575, 722, 720), (526, 525, 571, 559), (517, 516, 569, 558), (554, 548, 618, 617), (534, 538, 590, 592), (528, 527, 561, 570), (527, 526, 559, 561), (548, 712, 705, 619, 618), (306, 305, 533, 544), (586, 579, 555, 552), (515, 514, 573, 563), (570, 561, 577, 584), (518, 517, 558, 560), (546, 550, 607, 606), (316, 315, 537, 529), (573, 566, 583, 578), (564, 568, 587, 580), (567, 704, 702), (572, 560, 576, 582), (567, 562, 579, 586), (543, 530, 600, 601), (541, 531, 596, 597), (532, 540, 595, 598), (723, 559, 724), (539, 534, 592, 593), (545, 549, 613, 612), (547, 553, 611, 610), (551, 554, 617, 616), (550, 552, 608, 607), (529, 537, 589, 591), (538, 544, 603, 590), (557, 551, 616, 615), (549, 556, 614, 613), (530, 541, 597, 600), (555, 547, 610, 609), (552, 555, 609, 608), (535, 536, 588, 594), (536, 539, 593, 588), (531, 529, 591, 596), (540, 535, 594, 595), (703, 709, 585), (562, 564, 580, 579), (566, 570, 584, 583), (542, 532, 598, 599), (561, 559, 575, 577), (653, 656, 633, 632), (657, 660, 628, 627), (661, 653, 632, 631), (663, 666, 630, 629), (667, 670, 623, 622), (660, 663, 629, 628), (671, 657, 627, 626), (666, 661, 631, 630), (673, 676, 620, 635), (670, 678, 624, 623), (679, 673, 635, 634), (681, 667, 622, 621), (656, 679, 634, 633), (676, 681, 621, 620), (678, 684, 625, 624), (684, 671, 626, 625), (624, 625, 641, 640), (620, 621, 637, 636), (625, 626, 642, 641), (632, 633, 649, 648), (627, 628, 644, 643), (631, 632, 648, 647), (629, 630, 646, 645), (635, 620, 636, 651), (628, 629, 645, 644), (630, 631, 647, 646), (626, 627, 643, 642), (622, 623, 639, 638), (623, 624, 640, 639), (634, 635, 651, 650), (633, 634, 650, 649), (621, 622, 638, 637), (642, 643, 652), (638, 639, 652), (639, 640, 652), (650, 651, 652), (649, 650, 652), (637, 638, 652), (640, 641, 652), (636, 637, 652), (641, 642, 652), (648, 649, 652), (643, 644, 652), (647, 648, 652), (645, 646, 652), (651, 636, 652), (644, 645, 652), (646, 647, 652), (700, 690, 672, 683), (683, 672, 671, 684), (699, 700, 683, 677), (677, 683, 684, 678), (698, 693, 682, 675), (675, 682, 681, 676), (694, 692, 680, 655), (655, 680, 679, 656), (693, 689, 668, 682), (682, 668, 667, 681), (692, 691, 674, 680), (680, 674, 673, 679), (697, 699, 677, 669), (669, 677, 678, 670), (691, 698, 675, 674), (674, 675, 676, 673), (696, 687, 662, 665), (665, 662, 661, 666), (690, 686, 658, 672), (672, 658, 657, 671), (695, 688, 664, 659), (659, 664, 663, 660), (689, 697, 669, 668), (668, 669, 670, 667), (688, 696, 665, 664), (664, 665, 666, 663), (687, 685, 654, 662), (662, 654, 653, 661), (686, 695, 659, 658), (658, 659, 660, 657), (685, 694, 655, 654), (654, 655, 656, 653), (616, 617, 694, 685), (611, 612, 695, 686), (615, 616, 685, 687), (613, 614, 696, 688), (606, 607, 697, 689), (612, 613, 688, 695), (610, 611, 686, 690), (614, 615, 687, 696), (619, 604, 698, 691), (607, 608, 699, 697), (618, 619, 691, 692), (605, 606, 689, 693), (617, 618, 692, 694), (604, 605, 693, 698), (608, 609, 700, 699), (609, 610, 690, 700), (706, 708, 605, 604), (701, 702, 704, 703), (703, 704, 714, 715, 713, 707, 708, 706, 705, 712, 711, 710, 709), (711, 712, 548), (710, 711, 548, 554), (718, 717, 578), (715, 714, 586, 552, 550), (707, 713, 546), (708, 707, 546, 606, 605), (713, 715, 550, 546), (705, 706, 604, 619), (702, 701, 716, 717, 718, 719, 721, 720, 722, 723, 724), (571, 567, 702), (567, 586, 704), (586, 714, 704), (702, 724, 571), (575, 559, 723), (559, 571, 724), (716, 563, 573), (573, 578, 717), (585, 569, 703), (569, 563, 701), (703, 569, 701), (563, 716, 701)])
me_bishop.polygons.foreach_set('use_smooth', [1, 1, 1, 1, 1, 1, 1, 1, 1, 1, 1, 1, 1, 1, 1, 1, 1, 1, 1, 1, 1, 1, 1, 1, 1, 1, 1, 1, 1, 1, 1, 1, 1, 1, 1, 1, 1, 1, 1, 1, 1, 1, 1, 1, 1, 1, 1, 1, 1, 1, 1, 1, 1, 1, 1, 1, 1, 1, 1, 1, 1, 1, 1, 1, 1, 1, 1, 1, 1, 1, 1, 1, 1, 1, 1, 1, 1, 1, 1, 1, 1, 1, 1, 1, 1, 1, 1, 1, 1, 1, 1, 1, 1, 1, 1, 1, 1, 1, 1, 1, 1, 1, 1, 1, 1, 1, 1, 1, 1, 1, 1, 1, 1, 1, 1, 1, 1, 1, 1, 1, 1, 1, 1, 1, 1, 1, 1, 1, 1, 1, 1, 1, 1, 1, 1, 1, 1, 1, 1, 1, 1, 1, 1, 1, 1, 1, 1, 1, 1, 1, 1, 1, 1, 1, 1, 1, 1, 1, 1, 1, 1, 1, 1, 1, 1, 1, 1, 1, 1, 1, 1, 1, 1, 1, 1, 1, 1, 1, 1, 1, 1, 1, 1, 1, 1, 1, 1, 1, 1, 1, 1, 1, 1, 1, 1, 1, 1, 1, 1, 1, 1, 1, 1, 1, 1, 1, 1, 1, 1, 1, 1, 1, 1, 1, 1, 1, 1, 1, 1, 1, 1, 1, 1, 1, 1, 1, 1, 1, 1, 1, 1, 1, 1, 1, 1, 1, 1, 1, 1, 1, 1, 1, 1, 1, 1, 1, 1, 1, 1, 1, 1, 1, 1, 1, 1, 1, 1, 1, 1, 1, 1, 1, 1, 1, 1, 1, 1, 1, 1, 1, 1, 1, 1, 1, 1, 1, 1, 1, 1, 1, 1, 1, 1, 1, 1, 1, 1, 1, 1, 1, 1, 1, 1, 1, 1, 1, 1, 1, 1, 1, 1, 1, 1, 1, 1, 1, 1, 1, 1, 1, 1, 1, 1, 1, 1, 1, 1, 1, 1, 1, 1, 1, 1, 1, 1, 1, 1, 1, 1, 1, 1, 1, 1, 1, 1, 1, 1, 1, 1, 1, 1, 1, 1, 1, 1, 1, 1, 1, 1, 1, 1, 1, 1, 1, 1, 1, 1, 1, 1, 1, 1, 1, 1, 1, 1, 1, 1, 1, 1, 1, 1, 1, 1, 1, 1, 1, 1, 1, 1, 1, 1, 1, 1, 1, 1, 1, 1, 1, 1, 1, 1, 1, 1, 1, 1, 1, 1, 1, 1, 1, 1, 1, 1, 1, 1, 1, 1, 1, 1, 1, 1, 1, 1, 1, 1, 1, 1, 1, 1, 1, 1, 1, 1, 1, 1, 1, 1, 1, 1, 1, 1, 1, 1, 1, 1, 1, 1, 1, 1, 1, 1, 1, 1, 1, 1, 1, 1, 1, 1, 1, 1, 1, 1, 1, 1, 1, 1, 1, 1, 1, 1, 1, 1, 1, 1, 1, 1, 1, 1, 1, 1, 1, 1, 1, 1, 1, 1, 1, 1, 1, 1, 1, 1, 1, 1, 1, 1, 1, 1, 1, 1, 1, 1, 1, 1, 1, 1, 1, 1, 1, 1, 1, 1, 1, 1, 1, 1, 1, 1, 1, 1, 1, 1, 1, 1, 1, 1, 1, 1, 1, 1, 1, 1, 1, 1, 1, 1, 1, 1, 1, 1, 1, 1, 1, 1, 1, 1, 1, 1, 1, 1, 1, 1, 1, 1, 1, 1, 1, 1, 1, 1, 1, 1, 1, 1, 1, 1, 1, 1, 1, 1, 1, 1, 1, 1, 1, 1, 1, 1, 1, 1, 1, 1, 1, 1, 1, 1, 1, 1, 1, 1, 1, 1, 1, 1, 1, 1, 1, 1, 1, 1, 1, 1, 1, 1, 1, 1, 1, 1, 1, 1, 1, 1, 1, 1, 1, 1, 1, 1, 1, 1, 1, 1, 1, 1, 1, 1, 1, 1, 1, 1, 1, 1, 1, 1, 1, 1, 1, 1, 1, 1, 1, 1, 1, 1, 1, 1, 1, 1, 1, 1, 1, 1, 1, 1, 1, 1, 1, 1, 1, 1, 1, 1, 1, 1, 1, 1, 1, 1, 1, 1, 1, 1, 1, 1, 1, 1, 1, 1, 1, 1, 1, 1, 1, 1, 1, 1, 1, 1, 1, 1, 1, 1, 1, 1, 1, 1, 1, 1, 1, 1, 1, 1, 1, 1, 1, 1, 1, 1, 1, 1, 1, 1, 1, 1, 1, 1, 1, 1, 1, 1, 1, 1, 1, 1, 1, 0, 0, 1, 1, 1, 1, 1, 1, 1, 1, 0, 1, 1, 1, 1, 1, 1, 1, 1, 1, 1, 1, 1])
_k = set([(0, 12), (0, 223), (1, 13), (1, 224), (8, 20), (8, 231), (9, 21), (9, 232), (12, 27), (13, 28), (20, 35), (21, 36), (26, 41), (26, 240), (27, 42), (28, 43), (35, 50), (36, 51), (41, 56), (42, 57), (43, 58), (50, 65), (51, 66), (56, 71), (57, 72), (58, 73), (65, 80), (66, 81), (71, 86), (72, 87), (73, 88), (80, 95), (81, 96), (86, 101), (87, 102), (88, 103), (95, 110), (96, 111), (101, 116), (102, 117), (103, 118), (110, 125), (111, 126), (116, 131), (117, 132), (118, 133), (125, 140), (126, 141), (131, 146), (132, 147), (133, 148), (140, 155), (141, 156), (146, 161), (147, 162), (148, 163), (155, 170), (156, 171), (161, 176), (162, 177), (163, 178), (170, 185), (171, 186), (176, 191), (177, 192), (178, 193), (185, 200), (186, 201), (191, 206), (192, 207), (193, 208), (200, 215), (201, 216), (206, 221), (207, 223), (208, 224), (215, 231), (216, 232), (221, 237), (237, 240), (241, 242), (241, 256), (242, 243), (243, 244), (244, 245), (245, 246), (246, 247), (247, 248), (248, 249), (249, 250), (250, 251), (251, 252), (252, 253), (253, 254), (254, 255), (255, 256), (257, 258), (257, 272), (258, 259), (259, 260), (260, 261), (261, 262), (262, 263), (263, 264), (264, 265), (265, 266), (266, 267), (267, 268), (268, 269), (269, 270), (270, 271), (271, 272), (273, 276), (273, 304), (274, 275), (274, 303), (275, 277), (276, 278), (277, 279), (278, 280), (279, 281), (280, 282), (281, 283), (282, 284), (283, 285), (284, 286), (285, 287), (286, 288), (287, 289), (288, 290), (289, 291), (290, 292), (291, 293), (292, 294), (293, 295), (294, 296), (295, 297), (296, 298), (297, 299), (298, 300), (299, 301), (300, 302), (301, 303), (302, 304), (305, 306), (305, 320), (306, 307), (307, 308), (308, 309), (309, 310), (310, 311), (311, 312), (312, 313), (313, 314), (314, 315), (315, 316), (316, 317), (317, 318), (318, 319), (319, 320), (604, 605), (604, 619), (605, 606), (606, 607), (607, 608), (608, 609), (609, 610), (610, 611), (611, 612), (612, 613), (613, 614), (614, 615), (615, 616), (616, 617), (617, 618), (618, 619), (701, 702), (701, 703), (701, 716), (702, 704), (702, 724), (703, 704), (703, 709), (704, 714), (705, 706), (705, 712), (706, 708), (707, 708), (707, 713), (709, 710), (710, 711), (711, 712), (713, 715), (714, 715), (716, 717), (717, 718), (718, 719), (719, 721), (720, 721), (720, 722), (722, 723), (723, 724)])
me_bishop.attributes.new('sharp_edge', 'BOOLEAN', 'EDGE').data.foreach_set('value', [ (min(e.vertices), max(e.vertices)) in _k for e in me_bishop.edges])
me_bishop.use_remesh_preserve_volume = False
me_bishop.use_remesh_preserve_attributes = False
me_bishop.use_mirror_vertex_groups = False
me_bishop.update()

# ---- objects
ob_bishop = bpy.data.objects.new('Bishop', me_bishop)

# ---- transforms, parenting, visibility, modifiers, constraints
ob_bishop.location = (0.0, 0.0, 0.0)
ob_bishop.lineart.crease_threshold = 0.0
_m = ob_bishop.modifiers.new('EdgeSplit', 'EDGE_SPLIT')
_m.use_edge_angle = False

# ---- collection membership
col_collection_1.objects.link(ob_bishop)

# ---- scene / render settings (as saved in the file)
scene.frame_start = 1; scene.frame_end = 250; scene.frame_set(1)
scene.render.engine = 'BLENDER_EEVEE_NEXT'
scene.render.resolution_percentage = 50
scene.render.dither_intensity = 0.0
scene.cycles.use_denoising = False
scene.cycles.samples = 128
scene.cycles.sampling_pattern = 'TABULATED_SOBOL'
scene.cycles.use_adaptive_sampling = False
scene.cycles.use_light_tree = False
scene.cycles.blur_glossy = 0.0
scene.cycles.sample_clamp_indirect = 0.0
scene.view_settings.view_transform = 'Standard'
bpy.context.view_layer.update()

# ---- added for rendering (the .blend has no active camera and no usable light): camera, sun
cam_auto = bpy.data.cameras.new('AutoCamera')
cam_auto.lens = 50.0
cam_auto.sensor_width = 36.0
cam_auto.clip_end = 1000.0
ob_auto_camera = bpy.data.objects.new('AutoCamera', cam_auto)
scene.collection.objects.link(ob_auto_camera)
ob_auto_camera.location = (1.78935, -2.14722, 2.24006)
ob_auto_camera.rotation_euler = (1.09748, -7.21219e-08, 0.694738)
scene.camera = ob_auto_camera
light_auto_sun = bpy.data.lights.new('AutoSun', 'SUN')
light_auto_sun.energy = 3.0
light_auto_sun.angle = 0.0523599
ob_auto_sun = bpy.data.objects.new('AutoSun', light_auto_sun)
scene.collection.objects.link(ob_auto_sun)
ob_auto_sun.rotation_euler = (0.872665, 0.174533, 0.523599)
bpy.context.view_layer.update()
